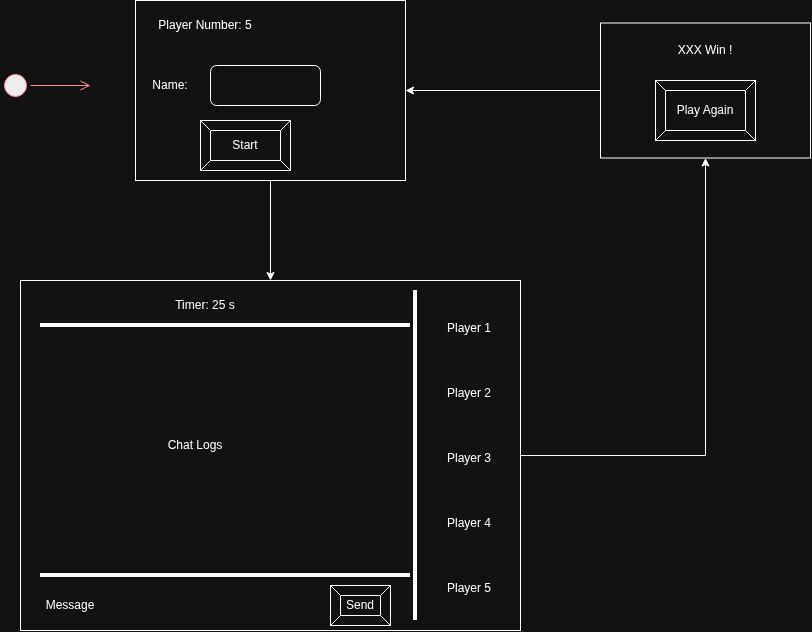

The diagram above was exported from draw.io. Its source (the exported page's mxGraphModel, read from the mxfile embedded in the PNG):
<mxGraphModel dx="1104" dy="801" grid="1" gridSize="10" guides="1" tooltips="1" connect="1" arrows="1" fold="1" page="1" pageScale="1" pageWidth="827" pageHeight="1169" math="0" shadow="0">
  <root>
    <mxCell id="0" />
    <mxCell id="1" parent="0" />
    <mxCell id="rNo1qXmMraHABwmmJab8-2" parent="1" style="ellipse;html=1;shape=startState;fillColor=#000000;strokeColor=#ff0000;" value="" vertex="1">
      <mxGeometry height="30" width="30" x="100" y="110" as="geometry" />
    </mxCell>
    <mxCell id="rNo1qXmMraHABwmmJab8-3" edge="1" parent="1" source="rNo1qXmMraHABwmmJab8-2" style="html=1;verticalAlign=bottom;endArrow=open;endSize=8;strokeColor=#ff0000;rounded=0;" value="">
      <mxGeometry relative="1" as="geometry">
        <mxPoint x="190" y="125" as="targetPoint" />
      </mxGeometry>
    </mxCell>
    <mxCell id="ActfQAecD8AksK-meOUk-5" edge="1" parent="1" source="rNo1qXmMraHABwmmJab8-5" style="edgeStyle=orthogonalEdgeStyle;rounded=0;orthogonalLoop=1;jettySize=auto;html=1;" target="ActfQAecD8AksK-meOUk-4">
      <mxGeometry relative="1" as="geometry" />
    </mxCell>
    <mxCell id="rNo1qXmMraHABwmmJab8-5" parent="1" style="rounded=0;whiteSpace=wrap;html=1;" value="" vertex="1">
      <mxGeometry height="180" width="270" x="235" y="40" as="geometry" />
    </mxCell>
    <mxCell id="rNo1qXmMraHABwmmJab8-6" parent="1" style="rounded=1;whiteSpace=wrap;html=1;" value="" vertex="1">
      <mxGeometry height="40" width="110" x="310" y="105" as="geometry" />
    </mxCell>
    <mxCell id="rNo1qXmMraHABwmmJab8-7" parent="1" style="text;html=1;whiteSpace=wrap;strokeColor=none;fillColor=none;align=center;verticalAlign=middle;rounded=0;" value="Name:" vertex="1">
      <mxGeometry height="30" width="60" x="240" y="110" as="geometry" />
    </mxCell>
    <mxCell id="ActfQAecD8AksK-meOUk-3" parent="1" style="text;html=1;whiteSpace=wrap;strokeColor=none;fillColor=none;align=center;verticalAlign=middle;rounded=0;" value="Player Number: 5" vertex="1">
      <mxGeometry height="30" width="110" x="250" y="50" as="geometry" />
    </mxCell>
    <mxCell id="ActfQAecD8AksK-meOUk-31" edge="1" parent="1" source="ActfQAecD8AksK-meOUk-4" style="edgeStyle=orthogonalEdgeStyle;rounded=0;orthogonalLoop=1;jettySize=auto;html=1;" target="ActfQAecD8AksK-meOUk-30">
      <mxGeometry relative="1" as="geometry" />
    </mxCell>
    <mxCell id="ActfQAecD8AksK-meOUk-4" parent="1" style="rounded=0;whiteSpace=wrap;html=1;" value="" vertex="1">
      <mxGeometry height="350" width="500" x="120" y="320" as="geometry" />
    </mxCell>
    <mxCell id="ActfQAecD8AksK-meOUk-7" parent="1" style="labelPosition=center;verticalLabelPosition=middle;align=center;html=1;shape=mxgraph.basic.button;dx=10;whiteSpace=wrap;" value="Start" vertex="1">
      <mxGeometry height="50" width="90" x="300" y="160" as="geometry" />
    </mxCell>
    <mxCell id="ActfQAecD8AksK-meOUk-12" parent="1" style="shape=table;startSize=0;container=1;collapsible=0;childLayout=tableLayout;fontSize=11;fillColor=none;strokeColor=none;" value="" vertex="1">
      <mxGeometry height="325" width="60" x="540" y="335" as="geometry" />
    </mxCell>
    <mxCell id="ActfQAecD8AksK-meOUk-13" parent="ActfQAecD8AksK-meOUk-12" style="shape=tableRow;horizontal=0;startSize=0;swimlaneHead=0;swimlaneBody=0;strokeColor=inherit;top=0;left=0;bottom=0;right=0;collapsible=0;dropTarget=0;fillColor=none;points=[[0,0.5],[1,0.5]];portConstraint=eastwest;fontSize=16;" value="" vertex="1">
      <mxGeometry height="65" width="60" as="geometry" />
    </mxCell>
    <mxCell id="ActfQAecD8AksK-meOUk-14" parent="ActfQAecD8AksK-meOUk-13" style="shape=partialRectangle;html=1;whiteSpace=wrap;connectable=0;strokeColor=inherit;overflow=hidden;fillColor=none;top=0;left=0;bottom=0;right=0;pointerEvents=1;fontSize=12;align=left;spacingLeft=5;" value="Player 1" vertex="1">
      <mxGeometry height="65" width="60" as="geometry">
        <mxRectangle height="65" width="60" as="alternateBounds" />
      </mxGeometry>
    </mxCell>
    <mxCell id="ActfQAecD8AksK-meOUk-15" parent="ActfQAecD8AksK-meOUk-12" style="shape=tableRow;horizontal=0;startSize=0;swimlaneHead=0;swimlaneBody=0;strokeColor=inherit;top=0;left=0;bottom=0;right=0;collapsible=0;dropTarget=0;fillColor=none;points=[[0,0.5],[1,0.5]];portConstraint=eastwest;fontSize=16;" value="" vertex="1">
      <mxGeometry height="65" width="60" y="65" as="geometry" />
    </mxCell>
    <mxCell id="ActfQAecD8AksK-meOUk-16" parent="ActfQAecD8AksK-meOUk-15" style="shape=partialRectangle;html=1;whiteSpace=wrap;connectable=0;strokeColor=inherit;overflow=hidden;fillColor=none;top=0;left=0;bottom=0;right=0;pointerEvents=1;fontSize=12;align=left;spacingLeft=5;" value="Player 2" vertex="1">
      <mxGeometry height="65" width="60" as="geometry">
        <mxRectangle height="65" width="60" as="alternateBounds" />
      </mxGeometry>
    </mxCell>
    <mxCell id="ActfQAecD8AksK-meOUk-17" parent="ActfQAecD8AksK-meOUk-12" style="shape=tableRow;horizontal=0;startSize=0;swimlaneHead=0;swimlaneBody=0;strokeColor=inherit;top=0;left=0;bottom=0;right=0;collapsible=0;dropTarget=0;fillColor=none;points=[[0,0.5],[1,0.5]];portConstraint=eastwest;fontSize=16;" value="" vertex="1">
      <mxGeometry height="65" width="60" y="130" as="geometry" />
    </mxCell>
    <mxCell id="ActfQAecD8AksK-meOUk-18" parent="ActfQAecD8AksK-meOUk-17" style="shape=partialRectangle;html=1;whiteSpace=wrap;connectable=0;strokeColor=inherit;overflow=hidden;fillColor=none;top=0;left=0;bottom=0;right=0;pointerEvents=1;fontSize=12;align=left;spacingLeft=5;" value="Player 3" vertex="1">
      <mxGeometry height="65" width="60" as="geometry">
        <mxRectangle height="65" width="60" as="alternateBounds" />
      </mxGeometry>
    </mxCell>
    <mxCell id="ActfQAecD8AksK-meOUk-19" parent="ActfQAecD8AksK-meOUk-12" style="shape=tableRow;horizontal=0;startSize=0;swimlaneHead=0;swimlaneBody=0;strokeColor=inherit;top=0;left=0;bottom=0;right=0;collapsible=0;dropTarget=0;fillColor=none;points=[[0,0.5],[1,0.5]];portConstraint=eastwest;fontSize=16;" vertex="1">
      <mxGeometry height="65" width="60" y="195" as="geometry" />
    </mxCell>
    <mxCell id="ActfQAecD8AksK-meOUk-20" parent="ActfQAecD8AksK-meOUk-19" style="shape=partialRectangle;html=1;whiteSpace=wrap;connectable=0;strokeColor=inherit;overflow=hidden;fillColor=none;top=0;left=0;bottom=0;right=0;pointerEvents=1;fontSize=12;align=left;spacingLeft=5;" value="Player 4" vertex="1">
      <mxGeometry height="65" width="60" as="geometry">
        <mxRectangle height="65" width="60" as="alternateBounds" />
      </mxGeometry>
    </mxCell>
    <mxCell id="KhlOvFSduppYSebX4UjI-12" parent="ActfQAecD8AksK-meOUk-12" style="shape=tableRow;horizontal=0;startSize=0;swimlaneHead=0;swimlaneBody=0;strokeColor=inherit;top=0;left=0;bottom=0;right=0;collapsible=0;dropTarget=0;fillColor=none;points=[[0,0.5],[1,0.5]];portConstraint=eastwest;fontSize=16;" vertex="1">
      <mxGeometry height="65" width="60" y="260" as="geometry" />
    </mxCell>
    <mxCell id="KhlOvFSduppYSebX4UjI-13" parent="KhlOvFSduppYSebX4UjI-12" style="shape=partialRectangle;html=1;whiteSpace=wrap;connectable=0;strokeColor=inherit;overflow=hidden;fillColor=none;top=0;left=0;bottom=0;right=0;pointerEvents=1;fontSize=12;align=left;spacingLeft=5;" value="Player 5" vertex="1">
      <mxGeometry height="65" width="60" as="geometry">
        <mxRectangle height="65" width="60" as="alternateBounds" />
      </mxGeometry>
    </mxCell>
    <mxCell id="ActfQAecD8AksK-meOUk-22" parent="1" style="line;strokeWidth=4;direction=south;html=1;perimeter=backbonePerimeter;points=[];outlineConnect=0;" value="" vertex="1">
      <mxGeometry height="330" width="30" x="500" y="330" as="geometry" />
    </mxCell>
    <mxCell id="ActfQAecD8AksK-meOUk-23" parent="1" style="line;strokeWidth=4;html=1;perimeter=backbonePerimeter;points=[];outlineConnect=0;" value="" vertex="1">
      <mxGeometry height="10" width="370" x="140" y="360" as="geometry" />
    </mxCell>
    <mxCell id="ActfQAecD8AksK-meOUk-24" parent="1" style="text;html=1;whiteSpace=wrap;strokeColor=none;fillColor=none;align=center;verticalAlign=middle;rounded=0;" value="Timer: 25 s" vertex="1">
      <mxGeometry height="30" width="80" x="265" y="330" as="geometry" />
    </mxCell>
    <mxCell id="ActfQAecD8AksK-meOUk-25" parent="1" style="text;html=1;whiteSpace=wrap;strokeColor=none;fillColor=none;align=center;verticalAlign=middle;rounded=0;" value="Chat Logs" vertex="1">
      <mxGeometry height="30" width="60" x="265" y="470" as="geometry" />
    </mxCell>
    <mxCell id="ActfQAecD8AksK-meOUk-26" parent="1" style="line;strokeWidth=4;html=1;perimeter=backbonePerimeter;points=[];outlineConnect=0;" value="" vertex="1">
      <mxGeometry height="10" width="370" x="140" y="610" as="geometry" />
    </mxCell>
    <mxCell id="ActfQAecD8AksK-meOUk-27" parent="1" style="text;html=1;whiteSpace=wrap;strokeColor=none;fillColor=none;align=center;verticalAlign=middle;rounded=0;" value="Message" vertex="1">
      <mxGeometry height="30" width="60" x="140" y="630" as="geometry" />
    </mxCell>
    <mxCell id="ActfQAecD8AksK-meOUk-28" parent="1" style="labelPosition=center;verticalLabelPosition=middle;align=center;html=1;shape=mxgraph.basic.button;dx=10;whiteSpace=wrap;" value="Send" vertex="1">
      <mxGeometry height="40" width="60" x="430" y="625" as="geometry" />
    </mxCell>
    <mxCell id="ActfQAecD8AksK-meOUk-34" edge="1" parent="1" source="ActfQAecD8AksK-meOUk-30" style="edgeStyle=orthogonalEdgeStyle;rounded=0;orthogonalLoop=1;jettySize=auto;html=1;" target="rNo1qXmMraHABwmmJab8-5">
      <mxGeometry relative="1" as="geometry">
        <mxPoint x="660" y="117.5" as="targetPoint" />
      </mxGeometry>
    </mxCell>
    <mxCell id="ActfQAecD8AksK-meOUk-30" parent="1" style="rounded=0;whiteSpace=wrap;html=1;" value="" vertex="1">
      <mxGeometry height="135" width="210" x="700" y="62.5" as="geometry" />
    </mxCell>
    <mxCell id="ActfQAecD8AksK-meOUk-32" parent="1" style="text;html=1;whiteSpace=wrap;strokeColor=none;fillColor=none;align=center;verticalAlign=middle;rounded=0;" value="XXX Win !" vertex="1">
      <mxGeometry height="30" width="60" x="775" y="75" as="geometry" />
    </mxCell>
    <mxCell id="ActfQAecD8AksK-meOUk-33" parent="1" style="labelPosition=center;verticalLabelPosition=middle;align=center;html=1;shape=mxgraph.basic.button;dx=10;whiteSpace=wrap;" value="Play Again" vertex="1">
      <mxGeometry height="60" width="100" x="755" y="120" as="geometry" />
    </mxCell>
  </root>
</mxGraphModel>